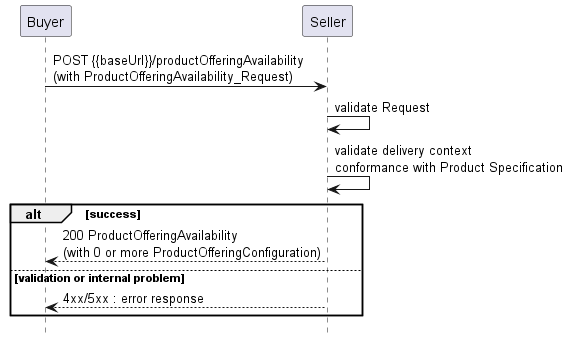

The diagram above was rendered by PlantUML. Its source (embedded in the PNG):
@startuml

hide footbox

participant Buyer
participant Seller

Buyer -> Seller : POST {{baseUrl}}/productOfferingAvailability\n(with ProductOfferingAvailability_Request)

Seller -> Seller : validate Request
Seller -> Seller : validate delivery context\nconformance with Product Specification

alt success
    Buyer <-- Seller : 200 ProductOfferingAvailability\n(with 0 or more ProductOfferingConfiguration)
else validation or internal problem
    Buyer <-- Seller: 4xx/5xx : error response
end
@enduml